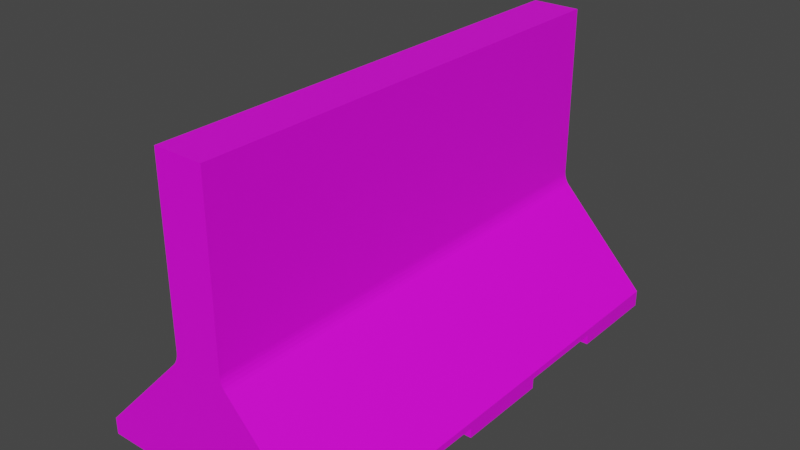 # Source: HIghwayBlockade1.blend  (saved by Blender 3.6.13; exported with 4.5.12 LTS)
import bpy
from mathutils import Matrix  # noqa: F401  (used for matrix-valued properties, if any)

bpy.ops.wm.read_factory_settings(use_empty=True)
scene = bpy.context.scene
scene.name = 'Scene'

# ---- collections
col_collection = bpy.data.collections.new('Collection'); scene.collection.children.link(col_collection)

# ---- images (referenced by path relative to the original .blend; pixels are not part of the script)
import os
ASSET_DIR = os.environ.get("B2B_ASSET_DIR", "")  # directory of the original .blend (textures are referenced by path, not embedded)
HERE = os.path.dirname(os.path.abspath(__file__))  # packed textures are extracted next to this script under _unpacked/

def load_image(name, relpath, width, height, colorspace="sRGB"):
    """Load a texture the original file referenced (path relative to the .blend, or extracted next to this script)."""
    p = next((c for c in (os.path.join(HERE, relpath), os.path.join(ASSET_DIR, relpath)) if relpath and os.path.exists(c)), "")
    if p:
        img = bpy.data.images.load(p, check_existing=True)
        img.name = name
    else:  # same state as the original file: an image datablock whose file is absent (Cycles renders it pink)
        img = bpy.data.images.new(name, width, height)
        img.source = "FILE"
        img.filepath = "//" + (relpath or name)
    img.colorspace_settings.name = colorspace
    return img
img_ao = load_image('AO', 'HighwayBarrier1_AO.png', 1024, 1024, 'sRGB')
img_uv_layout = load_image('UV_Layout', '', 1024, 1024, 'sRGB')
img_highwaybarrier1_png = load_image('HighwayBarrier1.png', 'HighwayBarrier1.png', 1024, 1024, 'sRGB')

# ---- materials (node trees are filled in below, after node groups)
mat_material = bpy.data.materials.new('Material')
mat_material.alpha_threshold = 0.0
mat_material.roughness = 0.5
mat_material.line_color = (0.0, 0.0, 0.0, 1.0)

# ---- material node trees
mat_material.use_nodes = True; mat_material.node_tree.nodes.clear()
_N = mat_material.node_tree.nodes; _L = mat_material.node_tree.links
n0 = _N.new('ShaderNodeOutputMaterial'); n0.name = 'Material Output'; n0.location = (300, 300)
n1 = _N.new('ShaderNodeBsdfPrincipled'); n1.name = 'Principled BSDF'; n1.location = (10, 300)
n1.distribution = 'GGX'
n1.subsurface_method = 'RANDOM_WALK_SKIN'
n1.inputs[3].default_value = 1.45
n1.inputs[27].default_value = (0.0, 0.0, 0.0, 1.0)
n1.inputs[28].default_value = 1.0
n2 = _N.new('ShaderNodeTexImage'); n2.name = 'Image Texture'; n2.location = (-385, 242)
n2.image = img_ao
n3 = _N.new('ShaderNodeTexImage'); n3.name = 'Image Texture.001'; n3.location = (-725, 122)
n3.image = img_uv_layout
n4 = _N.new('ShaderNodeTexImage'); n4.name = 'Image Texture.002'; n4.location = (-390, -153)
n4.image = img_highwaybarrier1_png
_L.new(n1.outputs[0], n0.inputs[0])
_L.new(n4.outputs[0], n1.inputs[0])
n0.is_active_output = True

# ---- world
world_world = bpy.data.worlds.new('World'); scene.world = world_world
world_world.use_nodes = True; world_world.node_tree.nodes.clear()
_N = world_world.node_tree.nodes; _L = world_world.node_tree.links
n0 = _N.new('ShaderNodeOutputWorld'); n0.name = 'World Output'; n0.location = (300, 300)
n1 = _N.new('ShaderNodeBackground'); n1.name = 'Background'; n1.location = (10, 300)
n1.inputs[0].default_value = (0.05088, 0.05088, 0.05088, 1.0)
_L.new(n1.outputs[0], n0.inputs[0])
n0.is_active_output = True
world_world.color = (0.05088, 0.05088, 0.05088)
world_world.use_sun_shadow = False
world_world.sun_shadow_jitter_overblur = 0.0

# ---- meshes
me_cube = bpy.data.meshes.new('Cube')
me_cube.from_pydata([(1.0, 2.0, -0.7941), (1.0, 2.0, -0.9346), (1.0, -2.0, -0.7941), (1.0, -2.0, -0.9346), (-1.0, 2.0, -0.7941), (-1.0, 2.0, -0.9346), (-1.0, -2.0, -0.7941), (-1.0, -2.0, -0.9346), (0.2032, -2.0, 1.553), (-0.2032, -2.0, 1.553), (0.2032, 2.0, 1.553), (-0.2032, 2.0, 1.553), (1.0, 2.0, -0.8222), (1.0, 2.0, -0.8503), (1.0, 2.0, -0.8784), (1.0, 2.0, -0.9065), (1.0, -2.0, -0.8222), (1.0, -2.0, -0.8503), (1.0, -2.0, -0.8784), (1.0, -2.0, -0.9065), (1.0, 1.2, -0.7941), (1.0, 0.4, -0.7941), (1.0, -0.4, -0.7941), (1.0, -1.2, -0.7941), (1.0, -1.2, -0.9346), (1.0, -0.4, -0.9346), (1.0, 0.4, -0.9346), (1.0, 1.2, -0.9346), (1.0, 1.2, -0.9065), (1.0, 0.4, -0.9065), (1.0, -0.4, -0.9065), (1.0, -1.2, -0.9065), (1.0, 1.2, -0.8784), (1.0, 0.4, -0.8784), (1.0, -0.4, -0.8784), (1.0, -1.2, -0.8784), (1.0, 1.2, -0.8503), (1.0, 0.4, -0.8503), (1.0, -0.4, -0.8503), (1.0, -1.2, -0.8503), (1.0, 1.2, -0.8222), (1.0, 0.4, -0.8222), (1.0, -0.4, -0.8222), (1.0, -1.2, -0.8222), (-1.0, 1.2, -0.9346), (-1.0, 0.4, -0.9346), (-1.0, -0.4, -0.9346), (-1.0, -1.2, -0.9346), (-1.0, -2.0, -0.9065), (-1.0, -2.0, -0.8784), (-1.0, -2.0, -0.8503), (-1.0, -2.0, -0.8222), (-1.0, 2.0, -0.8222), (-1.0, 2.0, -0.8503), (-1.0, 2.0, -0.8784), (-1.0, 2.0, -0.9065), (-1.0, -1.2, -0.7941), (-1.0, -0.4, -0.7941), (-1.0, 0.4, -0.7941), (-1.0, 1.2, -0.7941), (-1.0, -1.2, -0.9065), (-1.0, -0.4, -0.9065), (-1.0, 0.4, -0.9065), (-1.0, 1.2, -0.9065), (-1.0, -1.2, -0.8784), (-1.0, -0.4, -0.8784), (-1.0, 0.4, -0.8784), (-1.0, 1.2, -0.8784), (-1.0, -1.2, -0.8503), (-1.0, -0.4, -0.8503), (-1.0, 0.4, -0.8503), (-1.0, 1.2, -0.8503), (-1.0, -1.2, -0.8222), (-1.0, -0.4, -0.8222), (-1.0, 0.4, -0.8222), (-1.0, 1.2, -0.8222), (0.2446, -2.0, -0.001332), (0.2032, -2.0, 0.1021), (0.1432, -2.0, 0.0421), (0.2287, -2.0, 0.01986), (0.2153, -2.0, 0.04696), (0.2063, -2.0, 0.07584), (0.2032, 2.0, 0.1021), (0.2446, 2.0, -0.001332), (0.1432, 2.0, 0.0421), (0.2063, 2.0, 0.07584), (0.2153, 2.0, 0.04696), (0.2287, 2.0, 0.01986), (-0.2032, -2.0, 0.1021), (-0.2446, -2.0, -0.001332), (-0.1432, -2.0, 0.0421), (-0.2063, -2.0, 0.07584), (-0.2153, -2.0, 0.04696), (-0.2287, -2.0, 0.01986), (-0.2446, 2.0, -0.001332), (-0.2032, 2.0, 0.1021), (-0.1432, 2.0, 0.0421), (-0.2287, 2.0, 0.01986), (-0.2153, 2.0, 0.04696), (-0.2063, 2.0, 0.07584)], [], [(6, 2, 76, 78, 90, 89), (3, 19, 18, 17, 16, 2, 6, 51, 50, 49, 48, 7), (75, 59, 4, 52), (5, 1, 27, 44), (43, 23, 2, 16), (5, 55, 54, 53, 52, 4, 0, 12, 13, 14, 15, 1), (82, 84, 96, 95, 11, 10), (77, 82, 10, 8), (10, 11, 9, 8), (2, 23, 22, 21, 20, 0, 83, 76), (88, 90, 78, 77, 8, 9), (0, 4, 94, 96, 84, 83), (24, 31, 19, 3), (31, 35, 18, 19), (35, 39, 17, 18), (39, 43, 16, 17), (1, 15, 28, 27), (26, 29, 30, 25), (15, 14, 32, 28), (27, 71, 67, 63, 44), (29, 33, 34, 30), (69, 39, 68), (14, 13, 36, 32), (27, 28, 32, 36, 71), (33, 37, 38, 34), (39, 69, 38), (13, 12, 40, 36), (36, 40, 41, 37), (37, 41, 42, 38), (38, 42, 43, 39), (12, 0, 20, 40), (40, 20, 21, 41), (41, 21, 22, 42), (42, 22, 23, 43), (44, 63, 55, 5), (63, 67, 54, 55), (67, 71, 53, 54), (71, 75, 52, 53), (7, 48, 60, 47), (24, 47, 60, 64, 68), (46, 61, 62, 45), (26, 45, 62, 66, 70), (48, 49, 64, 60), (25, 30, 34, 38, 69), (61, 65, 66, 62), (26, 70, 37, 33, 29), (49, 50, 68, 64), (25, 69, 65, 61, 46), (65, 69, 70, 66), (37, 71, 36), (50, 51, 72, 68), (68, 72, 73, 69), (69, 73, 74, 70), (70, 74, 75, 71), (51, 6, 56, 72), (72, 56, 57, 73), (73, 57, 58, 74), (74, 58, 59, 75), (47, 24, 3, 7), (24, 68, 39, 35, 31), (45, 26, 25, 46), (71, 37, 70), (76, 79, 78), (79, 80, 78), (80, 81, 78), (81, 77, 78), (82, 85, 84), (85, 86, 84), (86, 87, 84), (87, 83, 84), (82, 77, 81, 85), (85, 81, 80, 86), (86, 80, 79, 87), (87, 79, 76, 83), (4, 59, 58, 57, 56, 6, 89, 94), (88, 91, 90), (91, 92, 90), (92, 93, 90), (93, 89, 90), (94, 97, 96), (97, 98, 96), (98, 99, 96), (99, 95, 96), (88, 95, 99, 91), (91, 99, 98, 92), (92, 98, 97, 93), (93, 97, 94, 89), (95, 88, 9, 11)])
_uv = me_cube.uv_layers.new(name='UVMap')
_uv.uv.foreach_set('vector', [0.01881, 0.5831, 0.3517, 0.5831, 0.226, 0.715, 0.2091, 0.7223, 0.1614, 0.7223, 0.1446, 0.715, 0.3517, 0.5597, 0.3517, 0.5643, 0.3517, 0.569, 0.3517, 0.5737, 0.3517, 0.5784, 0.3517, 0.5831, 0.01881, 0.5831, 0.01881, 0.5784, 0.01881, 0.5737, 0.01881, 0.569, 0.01881, 0.5643, 0.01881, 0.5597, 0.5006, 0.04813, 0.5006, 0.05426, 0.4134, 0.05426, 0.4134, 0.04813, 0.8966, 0.0177, 0.9673, 0.0177, 0.9673, 0.03184, 0.8966, 0.03184, 0.5006, 0.04813, 0.5006, 0.05426, 0.4134, 0.05426, 0.4134, 0.04813, 0.3517, 0.5597, 0.3517, 0.5643, 0.3517, 0.569, 0.3517, 0.5737, 0.3517, 0.5784, 0.3517, 0.5831, 0.01881, 0.5831, 0.01881, 0.5784, 0.01881, 0.5737, 0.01881, 0.569, 0.01881, 0.5643, 0.01881, 0.5597, 0.1514, 0.7322, 0.1614, 0.7223, 0.2091, 0.7223, 0.2191, 0.7322, 0.2191, 0.9737, 0.1514, 0.9737, 0.4134, 0.3178, 0.8496, 0.3178, 0.8496, 0.6343, 0.4134, 0.6343, 0.8798, 0.6241, 0.9474, 0.6241, 0.9474, 0.957, 0.8798, 0.957, 0.4134, 0.05426, 0.5006, 0.05426, 0.5879, 0.05426, 0.6751, 0.05426, 0.7624, 0.05426, 0.8496, 0.05426, 0.8496, 0.2931, 0.4134, 0.2931, 0.1514, 0.7322, 0.1614, 0.7223, 0.2091, 0.7223, 0.2191, 0.7322, 0.2191, 0.9737, 0.1514, 0.9737, 0.01881, 0.5831, 0.3517, 0.5831, 0.226, 0.715, 0.2091, 0.7223, 0.1614, 0.7223, 0.1446, 0.715, 0.5006, 0.0236, 0.5006, 0.02974, 0.4134, 0.02974, 0.4134, 0.0236, 0.5006, 0.02974, 0.5006, 0.03587, 0.4134, 0.03587, 0.4134, 0.02974, 0.5006, 0.03587, 0.5006, 0.042, 0.4134, 0.042, 0.4134, 0.03587, 0.5006, 0.042, 0.5006, 0.04813, 0.4134, 0.04813, 0.4134, 0.042, 0.8496, 0.0236, 0.8496, 0.02974, 0.7624, 0.02974, 0.7624, 0.0236, 0.6751, 0.0236, 0.6751, 0.02974, 0.5879, 0.02974, 0.5879, 0.0236, 0.8496, 0.02974, 0.8496, 0.03587, 0.7624, 0.03587, 0.7624, 0.02974, 0.9673, 0.03184, 0.8966, 0.03482, 0.8966, 0.03382, 0.8966, 0.03283, 0.8966, 0.03184, 0.6751, 0.02974, 0.6751, 0.03587, 0.5879, 0.03587, 0.5879, 0.02974, 0.8966, 0.06905, 0.9673, 0.08319, 0.8966, 0.08319, 0.8496, 0.03587, 0.8496, 0.042, 0.7624, 0.042, 0.7624, 0.03587, 0.9673, 0.03184, 0.9673, 0.03283, 0.9673, 0.03382, 0.9673, 0.03482, 0.8966, 0.03482, 0.6751, 0.03587, 0.6751, 0.042, 0.5879, 0.042, 0.5879, 0.03587, 0.9673, 0.08319, 0.8966, 0.06905, 0.9673, 0.06905, 0.8496, 0.042, 0.8496, 0.04813, 0.7624, 0.04813, 0.7624, 0.042, 0.7624, 0.042, 0.7624, 0.04813, 0.6751, 0.04813, 0.6751, 0.042, 0.6751, 0.042, 0.6751, 0.04813, 0.5879, 0.04813, 0.5879, 0.042, 0.5879, 0.042, 0.5879, 0.04813, 0.5006, 0.04813, 0.5006, 0.042, 0.8496, 0.04813, 0.8496, 0.05426, 0.7624, 0.05426, 0.7624, 0.04813, 0.7624, 0.04813, 0.7624, 0.05426, 0.6751, 0.05426, 0.6751, 0.04813, 0.6751, 0.04813, 0.6751, 0.05426, 0.5879, 0.05426, 0.5879, 0.04813, 0.5879, 0.04813, 0.5879, 0.05426, 0.5006, 0.05426, 0.5006, 0.04813, 0.5006, 0.0236, 0.5006, 0.02974, 0.4134, 0.02974, 0.4134, 0.0236, 0.5006, 0.02974, 0.5006, 0.03587, 0.4134, 0.03587, 0.4134, 0.02974, 0.5006, 0.03587, 0.5006, 0.042, 0.4134, 0.042, 0.4134, 0.03587, 0.5006, 0.042, 0.5006, 0.04813, 0.4134, 0.04813, 0.4134, 0.042, 0.8496, 0.0236, 0.8496, 0.02974, 0.7624, 0.02974, 0.7624, 0.0236, 0.9673, 0.08617, 0.8966, 0.08617, 0.8966, 0.08518, 0.8966, 0.08419, 0.8966, 0.08319, 0.6751, 0.0236, 0.6751, 0.02974, 0.5879, 0.02974, 0.5879, 0.0236, 0.9673, 0.05194, 0.8966, 0.05194, 0.8966, 0.05094, 0.8966, 0.04995, 0.8966, 0.04895, 0.8496, 0.02974, 0.8496, 0.03587, 0.7624, 0.03587, 0.7624, 0.02974, 0.9673, 0.06607, 0.9673, 0.06707, 0.9673, 0.06806, 0.9673, 0.06905, 0.8966, 0.06905, 0.6751, 0.02974, 0.6751, 0.03587, 0.5879, 0.03587, 0.5879, 0.02974, 0.9673, 0.05194, 0.8966, 0.04895, 0.9673, 0.04895, 0.9673, 0.04995, 0.9673, 0.05094, 0.8496, 0.03587, 0.8496, 0.042, 0.7624, 0.042, 0.7624, 0.03587, 0.9673, 0.06607, 0.8966, 0.06905, 0.8966, 0.06806, 0.8966, 0.06707, 0.8966, 0.06607, 0.6751, 0.03587, 0.6751, 0.042, 0.5879, 0.042, 0.5879, 0.03587, 0.9673, 0.04895, 0.8966, 0.03482, 0.9673, 0.03482, 0.8496, 0.042, 0.8496, 0.04813, 0.7624, 0.04813, 0.7624, 0.042, 0.7624, 0.042, 0.7624, 0.04813, 0.6751, 0.04813, 0.6751, 0.042, 0.6751, 0.042, 0.6751, 0.04813, 0.5879, 0.04813, 0.5879, 0.042, 0.5879, 0.042, 0.5879, 0.04813, 0.5006, 0.04813, 0.5006, 0.042, 0.8496, 0.04813, 0.8496, 0.05426, 0.7624, 0.05426, 0.7624, 0.04813, 0.7624, 0.04813, 0.7624, 0.05426, 0.6751, 0.05426, 0.6751, 0.04813, 0.6751, 0.04813, 0.6751, 0.05426, 0.5879, 0.05426, 0.5879, 0.04813, 0.5879, 0.04813, 0.5879, 0.05426, 0.5006, 0.05426, 0.5006, 0.04813, 0.8966, 0.08617, 0.9673, 0.08617, 0.9673, 0.1003, 0.8966, 0.1003, 0.9673, 0.08617, 0.8966, 0.08319, 0.9673, 0.08319, 0.9673, 0.08419, 0.9673, 0.08518, 0.8966, 0.05194, 0.9673, 0.05194, 0.9673, 0.06607, 0.8966, 0.06607, 0.8966, 0.03482, 0.9673, 0.04895, 0.8966, 0.04895, 0.226, 0.715, 0.2233, 0.7186, 0.2091, 0.7223, 0.2233, 0.7186, 0.2211, 0.7231, 0.2091, 0.7223, 0.2211, 0.7231, 0.2196, 0.7279, 0.2091, 0.7223, 0.2196, 0.7279, 0.2191, 0.7322, 0.2091, 0.7223, 0.1514, 0.7322, 0.1509, 0.7279, 0.1614, 0.7223, 0.1509, 0.7279, 0.1494, 0.7231, 0.1614, 0.7223, 0.1494, 0.7231, 0.1472, 0.7186, 0.1614, 0.7223, 0.1472, 0.7186, 0.1446, 0.715, 0.1614, 0.7223, 0.8496, 0.3178, 0.4134, 0.3178, 0.4134, 0.3121, 0.8496, 0.3121, 0.8496, 0.3121, 0.4134, 0.3121, 0.4134, 0.3055, 0.8496, 0.3055, 0.8496, 0.3055, 0.4134, 0.3055, 0.4134, 0.2989, 0.8496, 0.2989, 0.8496, 0.2989, 0.4134, 0.2989, 0.4134, 0.2931, 0.8496, 0.2931, 0.4134, 0.05426, 0.5006, 0.05426, 0.5879, 0.05426, 0.6751, 0.05426, 0.7624, 0.05426, 0.8496, 0.05426, 0.8496, 0.2931, 0.4134, 0.2931, 0.1514, 0.7322, 0.1509, 0.7279, 0.1614, 0.7223, 0.1509, 0.7279, 0.1494, 0.7231, 0.1614, 0.7223, 0.1494, 0.7231, 0.1472, 0.7186, 0.1614, 0.7223, 0.1472, 0.7186, 0.1446, 0.715, 0.1614, 0.7223, 0.226, 0.715, 0.2233, 0.7186, 0.2091, 0.7223, 0.2233, 0.7186, 0.2211, 0.7231, 0.2091, 0.7223, 0.2211, 0.7231, 0.2196, 0.7279, 0.2091, 0.7223, 0.2196, 0.7279, 0.2191, 0.7322, 0.2091, 0.7223, 0.8496, 0.3178, 0.4134, 0.3178, 0.4134, 0.3121, 0.8496, 0.3121, 0.8496, 0.3121, 0.4134, 0.3121, 0.4134, 0.3055, 0.8496, 0.3055, 0.8496, 0.3055, 0.4134, 0.3055, 0.4134, 0.2989, 0.8496, 0.2989, 0.8496, 0.2989, 0.4134, 0.2989, 0.4134, 0.2931, 0.8496, 0.2931, 0.4134, 0.3178, 0.8496, 0.3178, 0.8496, 0.6343, 0.4134, 0.6343])
me_cube.materials.append(mat_material)
me_cube.use_mirror_vertex_groups = False
me_cube.update()

# ---- objects
ob_cube = bpy.data.objects.new('Cube', me_cube)

# ---- transforms, parenting, visibility, modifiers, constraints
ob_cube.location = (0.0, 0.0, 0.0)
ob_cube.lock_rotations_4d = False
ob_cube.empty_display_type = 'ARROWS'
ob_cube.lineart.crease_threshold = 0.0

# ---- collection membership
col_collection.objects.link(ob_cube)

# ---- scene / render settings (as saved in the file)
scene.frame_start = 1; scene.frame_end = 250; scene.frame_set(1)
scene.render.engine = 'CYCLES'
scene.cycles.sampling_pattern = 'TABULATED_SOBOL'
scene.cycles.bake_type = 'AO'
scene.view_settings.view_transform = 'Filmic'
bpy.context.view_layer.update()

# ---- added for rendering (the .blend has no active camera and no usable light): camera, sun
cam_auto = bpy.data.cameras.new('AutoCamera')
cam_auto.lens = 50.0
cam_auto.sensor_width = 36.0
cam_auto.clip_end = 1000.0
ob_auto_camera = bpy.data.objects.new('AutoCamera', cam_auto)
scene.collection.objects.link(ob_auto_camera)
ob_auto_camera.location = (4.7347, -5.68164, 4.09683)
ob_auto_camera.rotation_euler = (1.09748, -7.21219e-08, 0.694738)
scene.camera = ob_auto_camera
light_auto_sun = bpy.data.lights.new('AutoSun', 'SUN')
light_auto_sun.energy = 3.0
light_auto_sun.angle = 0.0523599
ob_auto_sun = bpy.data.objects.new('AutoSun', light_auto_sun)
scene.collection.objects.link(ob_auto_sun)
ob_auto_sun.rotation_euler = (0.872665, 0.174533, 0.523599)
bpy.context.view_layer.update()
